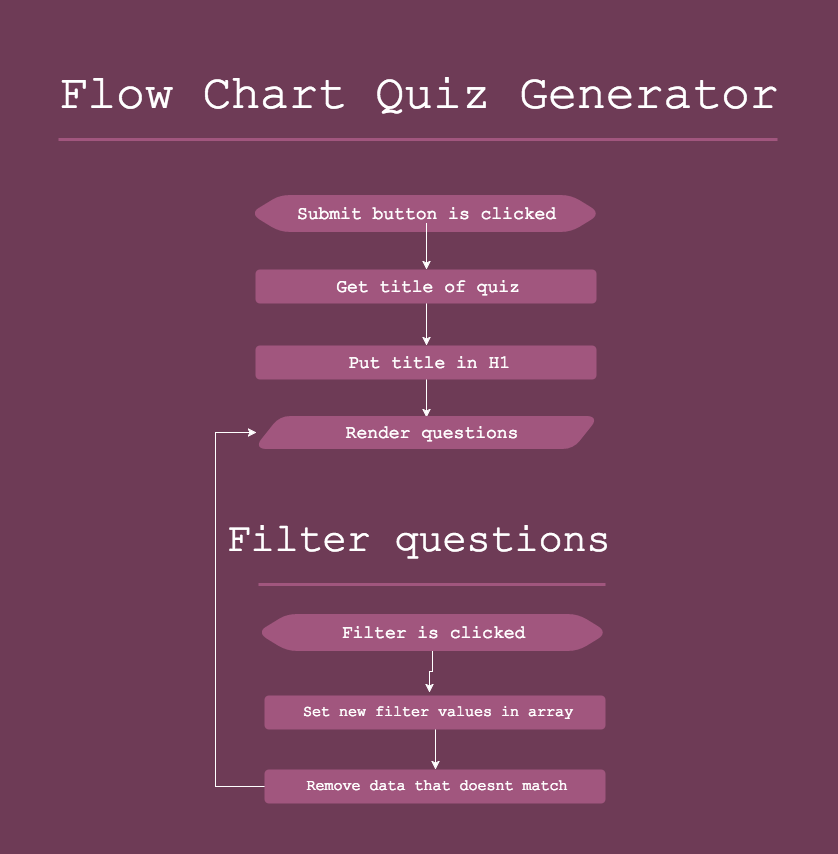

The diagram above was exported from draw.io. Its source (the exported page's mxGraphModel, read from the mxfile embedded in the PNG):
<mxGraphModel dx="1269" dy="827" grid="1" gridSize="10" guides="1" tooltips="1" connect="1" arrows="1" fold="1" page="1" pageScale="1" pageWidth="826" pageHeight="1169" background="#6E3B56" math="0" shadow="0">
  <root>
    <mxCell id="0" />
    <mxCell id="1" parent="0" />
    <mxCell id="2" value="&lt;div style=&quot;text-align: left&quot;&gt;&lt;span style=&quot;color: rgb(255 , 255 , 255) ; font-family: &amp;#34;courier new&amp;#34;&quot;&gt;&lt;font style=&quot;font-size: 48px&quot;&gt;Flow Chart Quiz Generator&lt;/font&gt;&lt;/span&gt;&lt;/div&gt;" style="text;html=1;strokeColor=none;fillColor=none;align=center;verticalAlign=middle;whiteSpace=wrap;" parent="1" vertex="1">
      <mxGeometry x="45" y="45" width="737" height="89" as="geometry" />
    </mxCell>
    <mxCell id="3" value="" style="line;strokeWidth=3;html=1;strokeColor=#A1567E;" parent="1" vertex="1">
      <mxGeometry x="53" y="129" width="719" height="10" as="geometry" />
    </mxCell>
    <mxCell id="4" value="" style="shape=hexagon;perimeter=hexagonPerimeter;whiteSpace=wrap;html=1;rounded=1;glass=0;strokeColor=#A1567E;strokeWidth=3;fillColor=#A1567E;size=0.08042895442359264;" parent="1" vertex="1">
      <mxGeometry x="247" y="191" width="346" height="34" as="geometry" />
    </mxCell>
    <mxCell id="24" style="edgeStyle=orthogonalEdgeStyle;rounded=0;html=1;entryX=0.5;entryY=0;jettySize=auto;orthogonalLoop=1;strokeColor=#FFFFFF;" parent="1" source="5" target="6" edge="1">
      <mxGeometry relative="1" as="geometry" />
    </mxCell>
    <mxCell id="5" value="&lt;font color=&quot;#ffffff&quot; face=&quot;Courier New&quot;&gt;&lt;span style=&quot;font-size: 18px&quot;&gt;Submit button is clicked&lt;/span&gt;&lt;/font&gt;" style="text;html=1;strokeColor=none;fillColor=none;align=center;verticalAlign=middle;whiteSpace=wrap;" parent="1" vertex="1">
      <mxGeometry x="284" y="198" width="273" height="20" as="geometry" />
    </mxCell>
    <mxCell id="25" style="edgeStyle=orthogonalEdgeStyle;rounded=0;html=1;entryX=0.5;entryY=0;jettySize=auto;orthogonalLoop=1;strokeColor=#FFFFFF;" parent="1" source="6" target="8" edge="1">
      <mxGeometry relative="1" as="geometry" />
    </mxCell>
    <mxCell id="6" value="" style="whiteSpace=wrap;html=1;fillColor=#A1567E;strokeColor=none;rounded=1;" parent="1" vertex="1">
      <mxGeometry x="250" y="264" width="341" height="34" as="geometry" />
    </mxCell>
    <mxCell id="7" value="&lt;font color=&quot;#ffffff&quot; face=&quot;Courier New&quot;&gt;&lt;span style=&quot;font-size: 18px&quot;&gt;Get title of quiz&lt;/span&gt;&lt;/font&gt;" style="text;html=1;strokeColor=none;fillColor=none;align=center;verticalAlign=middle;whiteSpace=wrap;" parent="1" vertex="1">
      <mxGeometry x="286" y="271" width="274" height="20" as="geometry" />
    </mxCell>
    <mxCell id="26" style="edgeStyle=orthogonalEdgeStyle;rounded=0;html=1;entryX=0.5;entryY=0;jettySize=auto;orthogonalLoop=1;strokeColor=#FFFFFF;" parent="1" source="8" target="16" edge="1">
      <mxGeometry relative="1" as="geometry" />
    </mxCell>
    <mxCell id="8" value="" style="whiteSpace=wrap;html=1;fillColor=#A1567E;strokeColor=none;rounded=1;" parent="1" vertex="1">
      <mxGeometry x="250" y="340" width="341" height="34" as="geometry" />
    </mxCell>
    <mxCell id="9" value="&lt;font color=&quot;#ffffff&quot; face=&quot;Courier New&quot;&gt;&lt;span style=&quot;font-size: 18px&quot;&gt;Put title in H1&lt;/span&gt;&lt;/font&gt;" style="text;html=1;strokeColor=none;fillColor=none;align=center;verticalAlign=middle;whiteSpace=wrap;" parent="1" vertex="1">
      <mxGeometry x="286" y="347" width="274" height="20" as="geometry" />
    </mxCell>
    <mxCell id="12" value="&lt;div style=&quot;text-align: left&quot;&gt;&lt;span style=&quot;color: rgb(255 , 255 , 255) ; font-family: &amp;#34;courier new&amp;#34;&quot;&gt;&lt;font style=&quot;font-size: 40px&quot;&gt;Filter questions&lt;/font&gt;&lt;/span&gt;&lt;/div&gt;" style="text;html=1;strokeColor=none;fillColor=none;align=center;verticalAlign=middle;whiteSpace=wrap;" parent="1" vertex="1">
      <mxGeometry x="45" y="490" width="737" height="89" as="geometry" />
    </mxCell>
    <mxCell id="13" value="" style="line;strokeWidth=3;html=1;strokeColor=#A1567E;" parent="1" vertex="1">
      <mxGeometry x="253" y="574" width="347" height="10" as="geometry" />
    </mxCell>
    <mxCell id="27" style="edgeStyle=orthogonalEdgeStyle;rounded=0;html=1;jettySize=auto;orthogonalLoop=1;strokeColor=#FFFFFF;" parent="1" source="14" edge="1">
      <mxGeometry relative="1" as="geometry">
        <mxPoint x="424" y="687" as="targetPoint" />
      </mxGeometry>
    </mxCell>
    <mxCell id="14" value="" style="shape=hexagon;perimeter=hexagonPerimeter;whiteSpace=wrap;html=1;rounded=1;glass=0;strokeColor=#A1567E;strokeWidth=3;fillColor=#A1567E;size=0.08042895442359264;" parent="1" vertex="1">
      <mxGeometry x="254" y="610" width="346" height="34" as="geometry" />
    </mxCell>
    <mxCell id="15" value="&lt;font color=&quot;#ffffff&quot; face=&quot;Courier New&quot;&gt;&lt;span style=&quot;font-size: 18px&quot;&gt;Filter is clicked&lt;/span&gt;&lt;/font&gt;" style="text;html=1;strokeColor=none;fillColor=none;align=center;verticalAlign=middle;whiteSpace=wrap;" parent="1" vertex="1">
      <mxGeometry x="291" y="617" width="273" height="20" as="geometry" />
    </mxCell>
    <mxCell id="16" value="" style="shape=parallelogram;whiteSpace=wrap;html=1;rounded=1;glass=0;strokeColor=#A1567E;strokeWidth=3;fillColor=#A1567E;size=0.07058823529411809;" parent="1" vertex="1">
      <mxGeometry x="251" y="412" width="340" height="30" as="geometry" />
    </mxCell>
    <mxCell id="11" value="&lt;font color=&quot;#ffffff&quot; face=&quot;Courier New&quot;&gt;&lt;span style=&quot;font-size: 18px&quot;&gt;Render questions&lt;/span&gt;&lt;/font&gt;" style="text;html=1;strokeColor=none;fillColor=none;align=center;verticalAlign=middle;whiteSpace=wrap;" parent="1" vertex="1">
      <mxGeometry x="289" y="417" width="274" height="20" as="geometry" />
    </mxCell>
    <mxCell id="28" style="edgeStyle=orthogonalEdgeStyle;rounded=0;html=1;entryX=0.5;entryY=0;jettySize=auto;orthogonalLoop=1;strokeColor=#FFFFFF;" parent="1" source="18" target="20" edge="1">
      <mxGeometry relative="1" as="geometry">
        <Array as="points" />
      </mxGeometry>
    </mxCell>
    <mxCell id="18" value="" style="whiteSpace=wrap;html=1;fillColor=#A1567E;strokeColor=none;rounded=1;" parent="1" vertex="1">
      <mxGeometry x="259" y="690" width="341" height="34" as="geometry" />
    </mxCell>
    <mxCell id="19" value="&lt;font color=&quot;#ffffff&quot; face=&quot;Courier New&quot; style=&quot;font-size: 15px&quot;&gt;Set new filter values in array&lt;/font&gt;" style="text;html=1;strokeColor=none;fillColor=none;align=center;verticalAlign=middle;whiteSpace=wrap;" parent="1" vertex="1">
      <mxGeometry x="295" y="697" width="274" height="20" as="geometry" />
    </mxCell>
    <mxCell id="29" style="edgeStyle=orthogonalEdgeStyle;rounded=0;html=1;entryX=0;entryY=0.5;jettySize=auto;orthogonalLoop=1;strokeColor=#FFFFFF;" parent="1" source="20" target="16" edge="1">
      <mxGeometry relative="1" as="geometry">
        <mxPoint x="430" y="850" as="targetPoint" />
        <Array as="points">
          <mxPoint x="210" y="781" />
          <mxPoint x="210" y="427" />
        </Array>
      </mxGeometry>
    </mxCell>
    <mxCell id="20" value="" style="whiteSpace=wrap;html=1;fillColor=#A1567E;strokeColor=none;rounded=1;" parent="1" vertex="1">
      <mxGeometry x="259" y="764" width="341" height="34" as="geometry" />
    </mxCell>
    <mxCell id="21" value="&lt;font color=&quot;#ffffff&quot; face=&quot;Courier New&quot; style=&quot;font-size: 15px&quot;&gt;Remove data that doesnt match&lt;/font&gt;" style="text;html=1;strokeColor=none;fillColor=none;align=center;verticalAlign=middle;whiteSpace=wrap;" parent="1" vertex="1">
      <mxGeometry x="295" y="771" width="274" height="20" as="geometry" />
    </mxCell>
  </root>
</mxGraphModel>